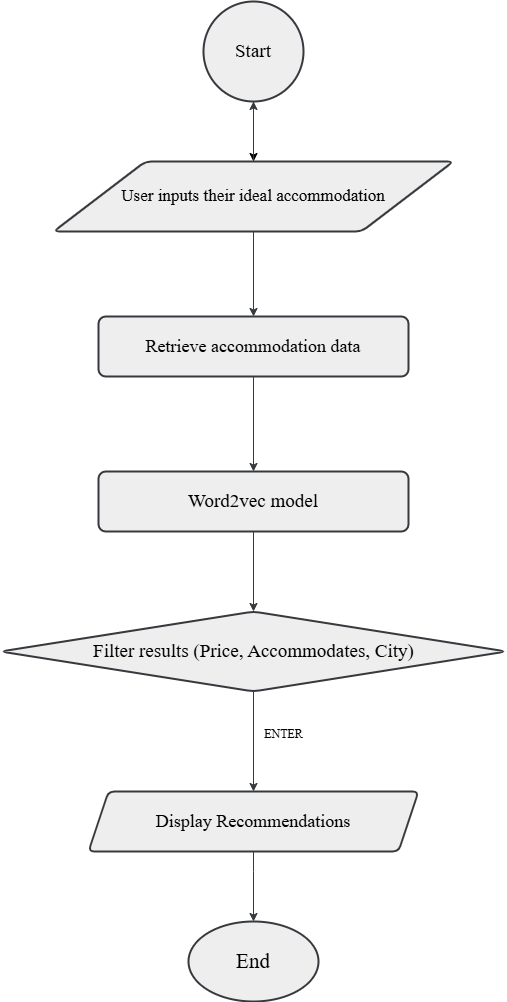

The diagram above was exported from draw.io. Its source (the exported page's mxGraphModel, read from the mxfile embedded in the PNG):
<mxGraphModel dx="2074" dy="1098" grid="1" gridSize="10" guides="1" tooltips="1" connect="1" arrows="1" fold="1" page="1" pageScale="1" pageWidth="850" pageHeight="1100" math="0" shadow="0">
  <root>
    <mxCell id="0" />
    <mxCell id="1" parent="0" />
    <mxCell id="1Pu9xyXjAruLanVZSQ-Y-17" value="" style="edgeStyle=orthogonalEdgeStyle;rounded=0;orthogonalLoop=1;jettySize=auto;html=1;" edge="1" parent="1" source="1Pu9xyXjAruLanVZSQ-Y-15" target="1Pu9xyXjAruLanVZSQ-Y-16">
      <mxGeometry relative="1" as="geometry" />
    </mxCell>
    <mxCell id="1Pu9xyXjAruLanVZSQ-Y-15" value="&lt;font face=&quot;Times New Roman&quot; style=&quot;font-size: 19px;&quot;&gt;Start&lt;/font&gt;" style="strokeWidth=2;html=1;shape=mxgraph.flowchart.start_2;whiteSpace=wrap;fillColor=#eeeeee;strokeColor=#36393d;" vertex="1" parent="1">
      <mxGeometry x="360" y="10" width="100" height="100" as="geometry" />
    </mxCell>
    <mxCell id="1Pu9xyXjAruLanVZSQ-Y-20" value="" style="edgeStyle=orthogonalEdgeStyle;rounded=0;orthogonalLoop=1;jettySize=auto;html=1;fillColor=#f9f7ed;strokeColor=#36393d;" edge="1" parent="1" source="1Pu9xyXjAruLanVZSQ-Y-16" target="1Pu9xyXjAruLanVZSQ-Y-19">
      <mxGeometry relative="1" as="geometry" />
    </mxCell>
    <mxCell id="1Pu9xyXjAruLanVZSQ-Y-38" value="" style="edgeStyle=orthogonalEdgeStyle;rounded=0;orthogonalLoop=1;jettySize=auto;html=1;fillColor=#f9f7ed;strokeColor=#36393d;" edge="1" parent="1" source="1Pu9xyXjAruLanVZSQ-Y-16" target="1Pu9xyXjAruLanVZSQ-Y-15">
      <mxGeometry relative="1" as="geometry" />
    </mxCell>
    <mxCell id="1Pu9xyXjAruLanVZSQ-Y-16" value="&lt;font face=&quot;Times New Roman&quot; style=&quot;font-size: 17px;&quot;&gt;User inputs their ideal accommodation&lt;/font&gt;" style="shape=parallelogram;html=1;strokeWidth=2;perimeter=parallelogramPerimeter;whiteSpace=wrap;rounded=1;arcSize=12;size=0.23;fillColor=#eeeeee;strokeColor=#36393d;" vertex="1" parent="1">
      <mxGeometry x="210" y="170" width="400" height="70" as="geometry" />
    </mxCell>
    <mxCell id="1Pu9xyXjAruLanVZSQ-Y-22" value="" style="edgeStyle=orthogonalEdgeStyle;rounded=0;orthogonalLoop=1;jettySize=auto;html=1;fillColor=#f9f7ed;strokeColor=#36393d;" edge="1" parent="1" source="1Pu9xyXjAruLanVZSQ-Y-19" target="1Pu9xyXjAruLanVZSQ-Y-21">
      <mxGeometry relative="1" as="geometry" />
    </mxCell>
    <mxCell id="1Pu9xyXjAruLanVZSQ-Y-19" value="&lt;font face=&quot;Times New Roman&quot; style=&quot;font-size: 18px;&quot;&gt;Retrieve accommodation data&lt;/font&gt;" style="rounded=1;whiteSpace=wrap;html=1;strokeWidth=2;arcSize=12;fillColor=#eeeeee;strokeColor=#36393d;" vertex="1" parent="1">
      <mxGeometry x="255" y="325" width="310" height="60" as="geometry" />
    </mxCell>
    <mxCell id="1Pu9xyXjAruLanVZSQ-Y-28" value="" style="edgeStyle=orthogonalEdgeStyle;rounded=0;orthogonalLoop=1;jettySize=auto;html=1;fillColor=#f9f7ed;strokeColor=#36393d;" edge="1" parent="1" source="1Pu9xyXjAruLanVZSQ-Y-21" target="1Pu9xyXjAruLanVZSQ-Y-27">
      <mxGeometry relative="1" as="geometry" />
    </mxCell>
    <mxCell id="1Pu9xyXjAruLanVZSQ-Y-21" value="&lt;font face=&quot;Times New Roman&quot; style=&quot;font-size: 19px;&quot;&gt;Word2vec model&lt;/font&gt;" style="rounded=1;whiteSpace=wrap;html=1;strokeWidth=2;arcSize=12;fillColor=#eeeeee;strokeColor=#36393d;" vertex="1" parent="1">
      <mxGeometry x="255" y="480" width="310" height="60" as="geometry" />
    </mxCell>
    <mxCell id="1Pu9xyXjAruLanVZSQ-Y-30" value="" style="edgeStyle=orthogonalEdgeStyle;rounded=0;orthogonalLoop=1;jettySize=auto;html=1;fillColor=#f9f7ed;strokeColor=#36393d;" edge="1" parent="1" source="1Pu9xyXjAruLanVZSQ-Y-27" target="1Pu9xyXjAruLanVZSQ-Y-29">
      <mxGeometry relative="1" as="geometry" />
    </mxCell>
    <mxCell id="1Pu9xyXjAruLanVZSQ-Y-27" value="&lt;font face=&quot;Times New Roman&quot; style=&quot;font-size: 19px;&quot;&gt;Filter results (Price, Accommodates, City)&lt;/font&gt;" style="rhombus;whiteSpace=wrap;html=1;rounded=1;strokeWidth=2;arcSize=12;fillColor=#eeeeee;strokeColor=#36393d;" vertex="1" parent="1">
      <mxGeometry x="157.5" y="620" width="505" height="80" as="geometry" />
    </mxCell>
    <mxCell id="1Pu9xyXjAruLanVZSQ-Y-34" value="" style="edgeStyle=orthogonalEdgeStyle;rounded=0;orthogonalLoop=1;jettySize=auto;html=1;fillColor=#f9f7ed;strokeColor=#36393d;" edge="1" parent="1" source="1Pu9xyXjAruLanVZSQ-Y-29" target="1Pu9xyXjAruLanVZSQ-Y-33">
      <mxGeometry relative="1" as="geometry">
        <Array as="points">
          <mxPoint x="410" y="880" />
        </Array>
      </mxGeometry>
    </mxCell>
    <mxCell id="1Pu9xyXjAruLanVZSQ-Y-29" value="&lt;font face=&quot;Times New Roman&quot; style=&quot;font-size: 18px;&quot;&gt;Display Recommendations&lt;/font&gt;" style="shape=parallelogram;perimeter=parallelogramPerimeter;whiteSpace=wrap;html=1;fixedSize=1;rounded=1;strokeWidth=2;arcSize=12;fillColor=#eeeeee;strokeColor=#36393d;" vertex="1" parent="1">
      <mxGeometry x="245" y="800" width="330" height="60" as="geometry" />
    </mxCell>
    <mxCell id="1Pu9xyXjAruLanVZSQ-Y-33" value="&lt;font face=&quot;Times New Roman&quot; style=&quot;font-size: 21px;&quot;&gt;End&lt;/font&gt;" style="ellipse;whiteSpace=wrap;html=1;rounded=1;strokeWidth=2;arcSize=12;fillColor=#eeeeee;strokeColor=#36393d;" vertex="1" parent="1">
      <mxGeometry x="345" y="930" width="130" height="80" as="geometry" />
    </mxCell>
    <mxCell id="1Pu9xyXjAruLanVZSQ-Y-37" value="&lt;font face=&quot;Times New Roman&quot;&gt;ENTER&lt;/font&gt;" style="text;html=1;align=center;verticalAlign=middle;resizable=0;points=[];autosize=1;" vertex="1" parent="1">
      <mxGeometry x="410" y="728" width="60" height="30" as="geometry" />
    </mxCell>
  </root>
</mxGraphModel>